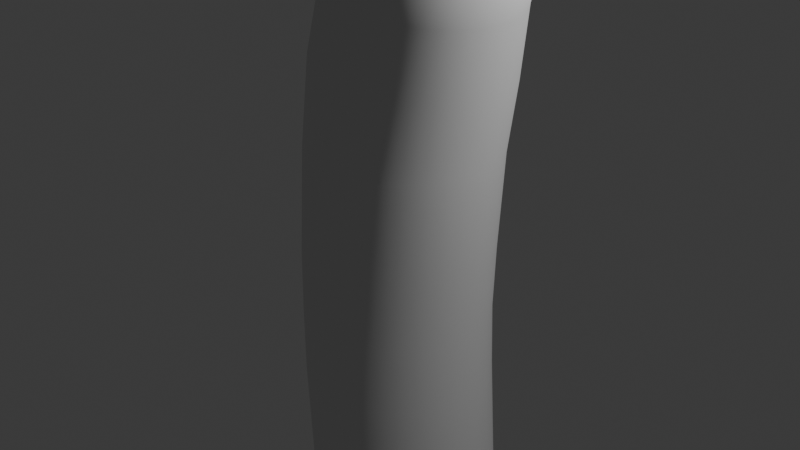 # Source: Bratwurst.blend  (saved by Blender 4.4.32; exported with 4.5.12 LTS)
import bpy
from mathutils import Matrix  # noqa: F401  (used for matrix-valued properties, if any)

bpy.ops.wm.read_factory_settings(use_empty=True)
scene = bpy.context.scene
scene.name = 'Scene'

# ---- collections
col_collection = bpy.data.collections.new('Collection'); scene.collection.children.link(col_collection)

# ---- world
world_world = bpy.data.worlds.new('World'); scene.world = world_world
world_world.use_nodes = True; world_world.node_tree.nodes.clear()
_N = world_world.node_tree.nodes; _L = world_world.node_tree.links
n0 = _N.new('ShaderNodeOutputWorld'); n0.name = 'World Output'; n0.location = (300, 300)
n1 = _N.new('ShaderNodeBackground'); n1.name = 'Background'; n1.location = (10, 300)
n1.inputs[0].default_value = (0.05088, 0.05088, 0.05088, 1.0)
_L.new(n1.outputs[0], n0.inputs[0])
n0.is_active_output = True
world_world.color = (0.05088, 0.05088, 0.05088)
world_world.sun_shadow_jitter_overblur = 0.0

# ---- cameras
cam_camera = bpy.data.cameras.new('Camera')
cam_camera.clip_end = 100.0
cam_camera.ortho_scale = 7.314

# ---- lights
light_light = bpy.data.lights.new('Light', 'POINT')
light_light.energy = 1000.0
light_light.shadow_soft_size = 0.1

# ---- meshes
me_cylinder_001 = bpy.data.meshes.new('Cylinder.001')
me_cylinder_001.from_pydata([(0.0, 1.0, 0.7), (0.2, 1.0, 2.7), (0.1951, 0.9808, 0.7), (0.3938, 0.9808, 2.677), (0.3827, 0.9239, 0.7), (0.5801, 0.9239, 2.655), (0.5556, 0.8315, 0.7), (0.7518, 0.8315, 2.635), (0.7071, 0.7071, 0.7), (0.9023, 0.7071, 2.618), (0.8315, 0.5556, 0.7), (1.026, 0.5556, 2.603), (0.9239, 0.3827, 0.7), (1.118, 0.3827, 2.592), (0.9808, 0.1951, 0.7), (1.174, 0.1951, 2.586), (1.0, 0.0, 0.7), (1.193, 1.566e-08, 2.583), (0.9808, -0.1951, 0.7), (1.174, -0.1951, 2.586), (0.9239, -0.3827, 0.7), (1.118, -0.3827, 2.592), (0.8315, -0.5556, 0.7), (1.026, -0.5556, 2.603), (0.7071, -0.7071, 0.7), (0.9023, -0.7071, 2.618), (0.5556, -0.8315, 0.7), (0.7518, -0.8315, 2.635), (0.3827, -0.9239, 0.7), (0.5801, -0.9239, 2.655), (0.1951, -0.9808, 0.7), (0.3938, -0.9808, 2.677), (0.0, -1.0, 0.7), (0.2, -1.0, 2.7), (-0.1951, -0.9808, 0.7), (0.006239, -0.9808, 2.723), (-0.3827, -0.9239, 0.7), (-0.1801, -0.9239, 2.745), (-0.5556, -0.8315, 0.7), (-0.3518, -0.8315, 2.765), (-0.7071, -0.7071, 0.7), (-0.5023, -0.7071, 2.782), (-0.8315, -0.5556, 0.7), (-0.6258, -0.5556, 2.797), (-0.9239, -0.3827, 0.7), (-0.7176, -0.3827, 2.808), (-0.9808, -0.1951, 0.7), (-0.7741, -0.1951, 2.814), (-1.0, 0.0, 0.7), (-0.7932, -1.566e-08, 2.817), (-0.9808, 0.1951, 0.7), (-0.7741, 0.1951, 2.814), (-0.9239, 0.3827, 0.7), (-0.7176, 0.3827, 2.808), (-0.8315, 0.5556, 0.7), (-0.6258, 0.5556, 2.797), (-0.7071, 0.7071, 0.7), (-0.5023, 0.7071, 2.782), (-0.5556, 0.8315, 0.7), (-0.3518, 0.8315, 2.765), (-0.3827, 0.9239, 0.7), (-0.1801, 0.9239, 2.745), (-0.1951, 0.9808, 0.7), (0.006239, 0.9808, 2.723), (0.6156, 0.8786, 3.434), (0.4352, 0.9061, 3.469), (0.9435, 0.72, 3.371), (1.078, 0.5951, 3.345), (1.264, 0.2778, 3.307), (1.316, -0.08785, 3.294), (1.289, -0.2715, 3.298), (1.227, -0.4462, 3.308), (1.133, -0.6053, 3.324), (0.8626, -0.8531, 3.373), (0.6974, -0.9322, 3.403), (-0.3052, -0.6749, 3.594), (-0.5347, -0.1774, 3.642), (-0.5431, 0.008054, 3.645), (-0.3594, 0.5255, 3.615), (-0.2364, 0.6629, 3.593), (0.07575, 0.8524, 3.536), (0.7873, 0.8157, 3.402), (1.187, 0.4458, 3.323), (1.308, 0.09762, 3.297), (1.01, -0.7427, 3.346), (0.5202, -0.9771, 3.436), (0.3379, -0.9859, 3.47), (0.1575, -0.9584, 3.504), (-0.01413, -0.8955, 3.537), (-0.1704, -0.7998, 3.568), (-0.4134, -0.5256, 3.616), (-0.4909, -0.3576, 3.632), (-0.5157, 0.1917, 3.641), (-0.4537, 0.3664, 3.631), (-0.08947, 0.7733, 3.566), (0.2529, 0.8973, 3.503), (0.8648, 0.8018, 4.061), (0.701, 0.8285, 4.098), (1.02, 0.7428, 4.026), (1.161, 0.6538, 3.993), (1.283, 0.5383, 3.965), (1.38, 0.4007, 3.941), (1.449, 0.2462, 3.924), (1.487, 0.08085, 3.914), (1.493, -0.08906, 3.91), (1.467, -0.257, 3.914), (1.409, -0.4165, 3.926), (1.322, -0.5614, 3.943), (1.209, -0.6861, 3.967), (1.074, -0.786, 3.996), (0.923, -0.857, 4.029), (0.7615, -0.8966, 4.065), (0.5957, -0.9031, 4.102), (0.4319, -0.8764, 4.139), (0.2764, -0.8174, 4.174), (0.1352, -0.7284, 4.207), (0.0137, -0.6129, 4.235), (-0.08339, -0.4753, 4.259), (-0.1524, -0.3208, 4.276), (-0.1906, -0.1554, 4.286), (-0.1965, 0.01447, 4.29), (-0.17, 0.1824, 4.286), (-0.1121, 0.3419, 4.275), (-0.02489, 0.4868, 4.257), (0.08815, 0.6115, 4.233), (0.2227, 0.7114, 4.204), (0.3737, 0.7824, 4.171), (0.5351, 0.822, 4.135), (0.9587, 0.5214, 4.456), (1.238, 0.3453, 4.392), (1.303, 0.2533, 4.376), (1.349, 0.1501, 4.365), (1.322, -0.2928, 4.366), (1.264, -0.3896, 4.378), (1.188, -0.473, 4.394), (1.099, -0.5397, 4.413), (0.3899, -0.4241, 4.573), (0.325, -0.3321, 4.588), (0.2789, -0.2289, 4.6), (0.2534, -0.1184, 4.607), (0.2494, -0.00481, 4.609), (0.2671, 0.1074, 4.606), (0.4397, 0.3942, 4.571), (0.5296, 0.4609, 4.552), (0.6305, 0.5084, 4.53), (0.7384, 0.5349, 4.506), (0.1749, 0.9748, 0.0), (0.3614, 0.9182, 0.0), (0.5332, 0.8264, 0.0), (0.8074, 0.5522, 0.0), (0.8992, 0.3803, 0.0), (0.9558, -0.1939, 0.0), (0.6838, -0.7028, 0.0), (0.5332, -0.8264, 0.0), (0.3614, -0.9182, 0.0), (-0.01897, -0.9939, 0.0), (-0.5711, -0.8264, 0.0), (-0.7217, -0.7028, 0.0), (-0.9937, -0.1939, 0.0), (-1.013, -1.288e-10, 0.0), (-0.8453, 0.5522, 0.0), (-0.7217, 0.7028, 0.0), (-0.2129, 0.9748, 0.0), (0.07727, 1.0, 1.845), (0.2724, 0.9808, 1.845), (0.4599, 0.9239, 1.845), (0.6328, 0.8315, 1.845), (0.7844, 0.7071, 1.845), (0.9087, 0.5556, 1.845), (1.001, 0.3827, 1.845), (1.058, 0.1951, 1.845), (1.077, -1.955e-08, 1.845), (1.058, -0.1951, 1.845), (1.001, -0.3827, 1.845), (0.9087, -0.5556, 1.845), (0.7844, -0.7071, 1.845), (0.6328, -0.8315, 1.845), (0.4599, -0.9239, 1.845), (0.2724, -0.9808, 1.845), (0.07727, -1.0, 1.845), (-0.1178, -0.9808, 1.845), (-0.3054, -0.9239, 1.845), (-0.4783, -0.8315, 1.845), (-0.6298, -0.7071, 1.845), (-0.7542, -0.5556, 1.845), (-0.8466, -0.3827, 1.845), (-0.9035, -0.1951, 1.845), (-0.9227, -1.955e-08, 1.845), (-0.9035, 0.1951, 1.845), (-0.8466, 0.3827, 1.845), (-0.7542, 0.5556, 1.845), (-0.6298, 0.7071, 1.845), (-0.4783, 0.8315, 1.845), (-0.3054, 0.9239, 1.845), (-0.1178, 0.9808, 1.845), (-0.01897, 0.9939, 0.0), (0.6838, 0.7028, 0.0), (0.9558, 0.1939, 0.0), (0.9749, -1.288e-10, 0.0), (0.8992, -0.3803, 0.0), (0.8074, -0.5522, 0.0), (0.1749, -0.9748, 0.0), (-0.2129, -0.9748, 0.0), (-0.3993, -0.9182, 0.0), (-0.8453, -0.5522, 0.0), (-0.9372, -0.3803, 0.0), (-0.9937, 0.1939, 0.0), (-0.9372, 0.3803, 0.0), (-0.5711, 0.8264, 0.0), (-0.3993, 0.9182, 0.0), (0.8492, 0.5392, 4.481), (1.063, 0.4819, 4.433), (1.157, 0.4225, 4.411), (1.375, 0.03955, 4.358), (1.379, -0.074, 4.356), (1.361, -0.1862, 4.358), (0.9976, -0.5872, 4.435), (0.8897, -0.6137, 4.459), (0.7789, -0.618, 4.484), (0.6694, -0.6002, 4.508), (0.5655, -0.5608, 4.532), (0.4711, -0.5013, 4.554), (0.3059, 0.214, 4.599), (0.3641, 0.3108, 4.587), (0.9908, 0.07637, 4.591), (0.9986, -0.1465, 4.587), (0.9757, -0.1718, 4.591), (0.7138, -0.1291, 4.65), (0.7335, -0.157, 4.646), (0.6998, -0.09778, 4.654), (0.6921, -0.06426, 4.656), (0.6909, -0.02982, 4.657), (0.7486, 0.0912, 4.645), (0.8392, 0.1339, 4.625), (0.9661, 0.09978, 4.597), (0.9375, 0.1178, 4.603), (1.033, -0.05081, 4.58), (1.032, -0.01637, 4.581), (1.028, -0.08485, 4.581), (0.8182, -0.2104, 4.626), (0.7581, -0.1804, 4.64), (0.7256, 0.06591, 4.65), (0.906, 0.1298, 4.61), (1.01, 0.04847, 4.586), (1.024, 0.01715, 4.583), (1.016, -0.1172, 4.583), (0.9484, -0.1921, 4.597), (0.6962, 0.004216, 4.656), (0.7758, 0.1114, 4.639), (0.8064, 0.1258, 4.633), (0.8851, -0.2145, 4.611), (0.9178, -0.2065, 4.604), (0.8514, -0.2158, 4.619), (0.7867, -0.1984, 4.633), (0.708, 0.03654, 4.654), (0.8728, 0.1352, 4.618), (0.0, 1.0, -0.7), (0.2, 1.0, -2.7), (0.1951, 0.9808, -0.7), (0.3938, 0.9808, -2.677), (0.3827, 0.9239, -0.7), (0.5801, 0.9239, -2.655), (0.5556, 0.8315, -0.7), (0.7518, 0.8315, -2.635), (0.7071, 0.7071, -0.7), (0.9023, 0.7071, -2.618), (0.8315, 0.5556, -0.7), (1.026, 0.5556, -2.603), (0.9239, 0.3827, -0.7), (1.118, 0.3827, -2.592), (0.9808, 0.1951, -0.7), (1.174, 0.1951, -2.586), (1.0, 0.0, -0.7), (1.193, 1.566e-08, -2.583), (0.9808, -0.1951, -0.7), (1.174, -0.1951, -2.586), (0.9239, -0.3827, -0.7), (1.118, -0.3827, -2.592), (0.8315, -0.5556, -0.7), (1.026, -0.5556, -2.603), (0.7071, -0.7071, -0.7), (0.9023, -0.7071, -2.618), (0.5556, -0.8315, -0.7), (0.7518, -0.8315, -2.635), (0.3827, -0.9239, -0.7), (0.5801, -0.9239, -2.655), (0.1951, -0.9808, -0.7), (0.3938, -0.9808, -2.677), (0.0, -1.0, -0.7), (0.2, -1.0, -2.7), (-0.1951, -0.9808, -0.7), (0.006239, -0.9808, -2.723), (-0.3827, -0.9239, -0.7), (-0.1801, -0.9239, -2.745), (-0.5556, -0.8315, -0.7), (-0.3518, -0.8315, -2.765), (-0.7071, -0.7071, -0.7), (-0.5023, -0.7071, -2.782), (-0.8315, -0.5556, -0.7), (-0.6258, -0.5556, -2.797), (-0.9239, -0.3827, -0.7), (-0.7176, -0.3827, -2.808), (-0.9808, -0.1951, -0.7), (-0.7741, -0.1951, -2.814), (-1.0, 0.0, -0.7), (-0.7932, -1.566e-08, -2.817), (-0.9808, 0.1951, -0.7), (-0.7741, 0.1951, -2.814), (-0.9239, 0.3827, -0.7), (-0.7176, 0.3827, -2.808), (-0.8315, 0.5556, -0.7), (-0.6258, 0.5556, -2.797), (-0.7071, 0.7071, -0.7), (-0.5023, 0.7071, -2.782), (-0.5556, 0.8315, -0.7), (-0.3518, 0.8315, -2.765), (-0.3827, 0.9239, -0.7), (-0.1801, 0.9239, -2.745), (-0.1951, 0.9808, -0.7), (0.006239, 0.9808, -2.723), (0.6156, 0.8786, -3.434), (0.4352, 0.9061, -3.469), (0.9435, 0.72, -3.371), (1.078, 0.5951, -3.345), (1.264, 0.2778, -3.307), (1.316, -0.08785, -3.294), (1.289, -0.2715, -3.298), (1.227, -0.4462, -3.308), (1.133, -0.6053, -3.324), (0.8626, -0.8531, -3.373), (0.6974, -0.9322, -3.403), (-0.3052, -0.6749, -3.594), (-0.5347, -0.1774, -3.642), (-0.5431, 0.008054, -3.645), (-0.3594, 0.5255, -3.615), (-0.2364, 0.6629, -3.593), (0.07575, 0.8524, -3.536), (0.7873, 0.8157, -3.402), (1.187, 0.4458, -3.323), (1.308, 0.09762, -3.297), (1.01, -0.7427, -3.346), (0.5202, -0.9771, -3.436), (0.3379, -0.9859, -3.47), (0.1575, -0.9584, -3.504), (-0.01413, -0.8955, -3.537), (-0.1704, -0.7998, -3.568), (-0.4134, -0.5256, -3.616), (-0.4909, -0.3576, -3.632), (-0.5157, 0.1917, -3.641), (-0.4537, 0.3664, -3.631), (-0.08947, 0.7733, -3.566), (0.2529, 0.8973, -3.503), (0.8648, 0.8018, -4.061), (0.701, 0.8285, -4.098), (1.02, 0.7428, -4.026), (1.161, 0.6538, -3.993), (1.283, 0.5383, -3.965), (1.38, 0.4007, -3.941), (1.449, 0.2462, -3.924), (1.487, 0.08085, -3.914), (1.493, -0.08906, -3.91), (1.467, -0.257, -3.914), (1.409, -0.4165, -3.926), (1.322, -0.5614, -3.943), (1.209, -0.6861, -3.967), (1.074, -0.786, -3.996), (0.923, -0.857, -4.029), (0.7615, -0.8966, -4.065), (0.5957, -0.9031, -4.102), (0.4319, -0.8764, -4.139), (0.2764, -0.8174, -4.174), (0.1352, -0.7284, -4.207), (0.0137, -0.6129, -4.235), (-0.08339, -0.4753, -4.259), (-0.1524, -0.3208, -4.276), (-0.1906, -0.1554, -4.286), (-0.1965, 0.01447, -4.29), (-0.17, 0.1824, -4.286), (-0.1121, 0.3419, -4.275), (-0.02489, 0.4868, -4.257), (0.08815, 0.6115, -4.233), (0.2227, 0.7114, -4.204), (0.3737, 0.7824, -4.171), (0.5351, 0.822, -4.135), (0.9587, 0.5214, -4.456), (1.238, 0.3453, -4.392), (1.303, 0.2533, -4.376), (1.349, 0.1501, -4.365), (1.322, -0.2928, -4.366), (1.264, -0.3896, -4.378), (1.188, -0.473, -4.394), (1.099, -0.5397, -4.413), (0.3899, -0.4241, -4.573), (0.325, -0.3321, -4.588), (0.2789, -0.2289, -4.6), (0.2534, -0.1184, -4.607), (0.2494, -0.00481, -4.609), (0.2671, 0.1074, -4.606), (0.4397, 0.3942, -4.571), (0.5296, 0.4609, -4.552), (0.6305, 0.5084, -4.53), (0.7384, 0.5349, -4.506), (0.07727, 1.0, -1.845), (0.2724, 0.9808, -1.845), (0.4599, 0.9239, -1.845), (0.6328, 0.8315, -1.845), (0.7844, 0.7071, -1.845), (0.9087, 0.5556, -1.845), (1.001, 0.3827, -1.845), (1.058, 0.1951, -1.845), (1.077, -1.955e-08, -1.845), (1.058, -0.1951, -1.845), (1.001, -0.3827, -1.845), (0.9087, -0.5556, -1.845), (0.7844, -0.7071, -1.845), (0.6328, -0.8315, -1.845), (0.4599, -0.9239, -1.845), (0.2724, -0.9808, -1.845), (0.07727, -1.0, -1.845), (-0.1178, -0.9808, -1.845), (-0.3054, -0.9239, -1.845), (-0.4783, -0.8315, -1.845), (-0.6298, -0.7071, -1.845), (-0.7542, -0.5556, -1.845), (-0.8466, -0.3827, -1.845), (-0.9035, -0.1951, -1.845), (-0.9227, -1.955e-08, -1.845), (-0.9035, 0.1951, -1.845), (-0.8466, 0.3827, -1.845), (-0.7542, 0.5556, -1.845), (-0.6298, 0.7071, -1.845), (-0.4783, 0.8315, -1.845), (-0.3054, 0.9239, -1.845), (-0.1178, 0.9808, -1.845), (0.8492, 0.5392, -4.481), (1.063, 0.4819, -4.433), (1.157, 0.4225, -4.411), (1.375, 0.03955, -4.358), (1.379, -0.074, -4.356), (1.361, -0.1862, -4.358), (0.9976, -0.5872, -4.435), (0.8897, -0.6137, -4.459), (0.7789, -0.618, -4.484), (0.6694, -0.6002, -4.508), (0.5655, -0.5608, -4.532), (0.4711, -0.5013, -4.554), (0.3059, 0.214, -4.599), (0.3641, 0.3108, -4.587), (0.9908, 0.07637, -4.591), (0.9986, -0.1465, -4.587), (0.9757, -0.1718, -4.591), (0.7138, -0.1291, -4.65), (0.7335, -0.157, -4.646), (0.6998, -0.09778, -4.654), (0.6921, -0.06426, -4.656), (0.6909, -0.02982, -4.657), (0.7486, 0.0912, -4.645), (0.8392, 0.1339, -4.625), (0.9661, 0.09978, -4.597), (0.9375, 0.1178, -4.603), (1.033, -0.05081, -4.58), (1.032, -0.01637, -4.581), (1.028, -0.08485, -4.581), (0.8182, -0.2104, -4.626), (0.7581, -0.1804, -4.64), (0.7256, 0.06591, -4.65), (0.906, 0.1298, -4.61), (1.01, 0.04847, -4.586), (1.024, 0.01715, -4.583), (1.016, -0.1172, -4.583), (0.9484, -0.1921, -4.597), (0.6962, 0.004216, -4.656), (0.7758, 0.1114, -4.639), (0.8064, 0.1258, -4.633), (0.8851, -0.2145, -4.611), (0.9178, -0.2065, -4.604), (0.8514, -0.2158, -4.619), (0.7867, -0.1984, -4.633), (0.708, 0.03654, -4.654), (0.8728, 0.1352, -4.618)], [], [(163, 1, 3, 164), (164, 3, 5, 165), (165, 5, 7, 166), (166, 7, 9, 167), (167, 9, 11, 168), (168, 11, 13, 169), (169, 13, 15, 170), (170, 15, 17, 171), (171, 17, 19, 172), (172, 19, 21, 173), (173, 21, 23, 174), (174, 23, 25, 175), (175, 25, 27, 176), (176, 27, 29, 177), (177, 29, 31, 178), (178, 31, 33, 179), (179, 33, 35, 180), (180, 35, 37, 181), (181, 37, 39, 182), (182, 39, 41, 183), (183, 41, 43, 184), (184, 43, 45, 185), (185, 45, 47, 186), (186, 47, 49, 187), (187, 49, 51, 188), (188, 51, 53, 189), (189, 53, 55, 190), (190, 55, 57, 191), (191, 57, 59, 192), (192, 59, 61, 193), (11, 9, 67, 82), (193, 61, 63, 194), (194, 63, 1, 163), (18, 20, 199, 151), (29, 27, 73, 74), (47, 45, 91, 76), (3, 1, 65, 64), (1, 63, 95, 65), (21, 19, 70, 71), (39, 37, 88, 89), (57, 55, 78, 79), (13, 11, 82, 68), (31, 29, 74, 85), (49, 47, 76, 77), (5, 3, 64, 81), (23, 21, 71, 72), (41, 39, 89, 75), (59, 57, 79, 94), (15, 13, 68, 83), (33, 31, 85, 86), (51, 49, 77, 92), (7, 5, 81, 66), (25, 23, 72, 84), (43, 41, 75, 90), (61, 59, 94, 80), (17, 15, 83, 69), (35, 33, 86, 87), (53, 51, 92, 93), (9, 7, 66, 67), (27, 25, 84, 73), (45, 43, 90, 91), (63, 61, 80, 95), (19, 17, 69, 70), (37, 35, 87, 88), (55, 53, 93, 78), (86, 85, 111, 112), (115, 114, 220, 221), (66, 81, 98, 99), (80, 94, 125, 126), (87, 86, 112, 113), (67, 66, 99, 100), (95, 80, 126, 127), (88, 87, 113, 114), (82, 67, 100, 101), (65, 95, 127, 97), (89, 88, 114, 115), (68, 82, 101, 102), (75, 89, 115, 116), (83, 68, 102, 103), (90, 75, 116, 117), (69, 83, 103, 104), (91, 90, 117, 118), (70, 69, 104, 105), (76, 91, 118, 119), (71, 70, 105, 106), (77, 76, 119, 120), (72, 71, 106, 107), (92, 77, 120, 121), (84, 72, 107, 108), (93, 92, 121, 122), (73, 84, 108, 109), (78, 93, 122, 123), (74, 73, 109, 110), (64, 65, 97, 96), (79, 78, 123, 124), (85, 74, 110, 111), (81, 64, 96, 98), (94, 79, 124, 125), (102, 101, 130, 131), (116, 115, 221, 136), (103, 102, 131, 213), (117, 116, 136, 137), (104, 103, 213, 214), (118, 117, 137, 138), (105, 104, 214, 215), (119, 118, 138, 139), (106, 105, 215, 132), (120, 119, 139, 140), (107, 106, 132, 133), (121, 120, 140, 141), (108, 107, 133, 134), (122, 121, 141, 222), (109, 108, 134, 135), (123, 122, 222, 223), (110, 109, 135, 216), (96, 97, 210, 128), (124, 123, 223, 142), (111, 110, 216, 217), (98, 96, 128, 211), (125, 124, 142, 143), (112, 111, 217, 218), (99, 98, 211, 212), (126, 125, 143, 144), (113, 112, 218, 219), (100, 99, 212, 129), (127, 126, 144, 145), (114, 113, 219, 220), (101, 100, 129, 130), (97, 127, 145, 210), (36, 38, 156, 203), (54, 56, 161, 160), (10, 12, 150, 149), (28, 30, 201, 154), (46, 48, 159, 158), (2, 4, 147, 146), (20, 22, 200, 199), (38, 40, 157, 156), (56, 58, 208, 161), (12, 14, 197, 150), (30, 32, 155, 201), (48, 50, 206, 159), (4, 6, 148, 147), (22, 24, 152, 200), (40, 42, 204, 157), (58, 60, 209, 208), (14, 16, 198, 197), (32, 34, 202, 155), (50, 52, 207, 206), (6, 8, 196, 148), (24, 26, 153, 152), (42, 44, 205, 204), (60, 62, 162, 209), (16, 18, 151, 198), (34, 36, 203, 202), (52, 54, 160, 207), (8, 10, 149, 196), (26, 28, 154, 153), (44, 46, 158, 205), (0, 2, 146, 195), (62, 0, 195, 162), (62, 194, 163, 0), (60, 193, 194, 62), (58, 192, 193, 60), (56, 191, 192, 58), (54, 190, 191, 56), (52, 189, 190, 54), (50, 188, 189, 52), (48, 187, 188, 50), (46, 186, 187, 48), (44, 185, 186, 46), (42, 184, 185, 44), (40, 183, 184, 42), (38, 182, 183, 40), (36, 181, 182, 38), (34, 180, 181, 36), (32, 179, 180, 34), (30, 178, 179, 32), (28, 177, 178, 30), (26, 176, 177, 28), (24, 175, 176, 26), (22, 174, 175, 24), (20, 173, 174, 22), (18, 172, 173, 20), (16, 171, 172, 18), (14, 170, 171, 16), (12, 169, 170, 14), (10, 168, 169, 12), (8, 167, 168, 10), (6, 166, 167, 8), (4, 165, 166, 6), (2, 164, 165, 4), (0, 163, 164, 2), (136, 221, 240, 228), (135, 134, 226, 246), (222, 141, 247, 254), (137, 136, 228, 227), (142, 223, 241, 232), (212, 211, 235, 234), (138, 137, 227, 229), (210, 145, 233, 255), (214, 213, 237, 236), (139, 138, 229, 230), (215, 214, 236, 238), (140, 139, 230, 231), (217, 216, 251, 250), (141, 140, 231, 247), (218, 217, 250, 252), (143, 142, 232, 248), (219, 218, 252, 239), (128, 210, 255, 242), (144, 143, 248, 249), (220, 219, 239, 253), (211, 128, 242, 235), (145, 144, 249, 233), (221, 220, 253, 240), (129, 212, 234, 224), (223, 222, 254, 241), (130, 129, 224, 243), (213, 131, 244, 237), (131, 130, 243, 244), (132, 215, 238, 245), (133, 132, 245, 225), (216, 135, 246, 251), (134, 133, 225, 226), (242, 255, 233, 249, 248, 232, 241, 254, 247, 231, 230, 229, 227, 228, 240, 253, 239, 252, 250, 251, 246, 226, 225, 245, 238, 236, 237, 244, 243, 224, 234, 235), (402, 403, 259, 257), (403, 404, 261, 259), (404, 405, 263, 261), (405, 406, 265, 263), (406, 407, 267, 265), (407, 408, 269, 267), (408, 409, 271, 269), (409, 410, 273, 271), (410, 411, 275, 273), (411, 412, 277, 275), (412, 413, 279, 277), (413, 414, 281, 279), (414, 415, 283, 281), (415, 416, 285, 283), (416, 417, 287, 285), (417, 418, 289, 287), (418, 419, 291, 289), (419, 420, 293, 291), (420, 421, 295, 293), (421, 422, 297, 295), (422, 423, 299, 297), (423, 424, 301, 299), (424, 425, 303, 301), (425, 426, 305, 303), (426, 427, 307, 305), (427, 428, 309, 307), (428, 429, 311, 309), (429, 430, 313, 311), (430, 431, 315, 313), (431, 432, 317, 315), (267, 338, 323, 265), (432, 433, 319, 317), (433, 402, 257, 319), (274, 151, 199, 276), (285, 330, 329, 283), (303, 332, 347, 301), (259, 320, 321, 257), (257, 321, 351, 319), (277, 327, 326, 275), (295, 345, 344, 293), (313, 335, 334, 311), (269, 324, 338, 267), (287, 341, 330, 285), (305, 333, 332, 303), (261, 337, 320, 259), (279, 328, 327, 277), (297, 331, 345, 295), (315, 350, 335, 313), (271, 339, 324, 269), (289, 342, 341, 287), (307, 348, 333, 305), (263, 322, 337, 261), (281, 340, 328, 279), (299, 346, 331, 297), (317, 336, 350, 315), (273, 325, 339, 271), (291, 343, 342, 289), (309, 349, 348, 307), (265, 323, 322, 263), (283, 329, 340, 281), (301, 347, 346, 299), (319, 351, 336, 317), (275, 326, 325, 273), (293, 344, 343, 291), (311, 334, 349, 309), (342, 368, 367, 341), (371, 445, 444, 370), (322, 355, 354, 337), (336, 382, 381, 350), (343, 369, 368, 342), (323, 356, 355, 322), (351, 383, 382, 336), (344, 370, 369, 343), (338, 357, 356, 323), (321, 353, 383, 351), (345, 371, 370, 344), (324, 358, 357, 338), (331, 372, 371, 345), (339, 359, 358, 324), (346, 373, 372, 331), (325, 360, 359, 339), (347, 374, 373, 346), (326, 361, 360, 325), (332, 375, 374, 347), (327, 362, 361, 326), (333, 376, 375, 332), (328, 363, 362, 327), (348, 377, 376, 333), (340, 364, 363, 328), (349, 378, 377, 348), (329, 365, 364, 340), (334, 379, 378, 349), (330, 366, 365, 329), (320, 352, 353, 321), (335, 380, 379, 334), (341, 367, 366, 330), (337, 354, 352, 320), (350, 381, 380, 335), (358, 387, 386, 357), (372, 392, 445, 371), (359, 437, 387, 358), (373, 393, 392, 372), (360, 438, 437, 359), (374, 394, 393, 373), (361, 439, 438, 360), (375, 395, 394, 374), (362, 388, 439, 361), (376, 396, 395, 375), (363, 389, 388, 362), (377, 397, 396, 376), (364, 390, 389, 363), (378, 446, 397, 377), (365, 391, 390, 364), (379, 447, 446, 378), (366, 440, 391, 365), (352, 384, 434, 353), (380, 398, 447, 379), (367, 441, 440, 366), (354, 435, 384, 352), (381, 399, 398, 380), (368, 442, 441, 367), (355, 436, 435, 354), (382, 400, 399, 381), (369, 443, 442, 368), (356, 385, 436, 355), (383, 401, 400, 382), (370, 444, 443, 369), (357, 386, 385, 356), (353, 434, 401, 383), (292, 203, 156, 294), (310, 160, 161, 312), (266, 149, 150, 268), (284, 154, 201, 286), (302, 158, 159, 304), (258, 146, 147, 260), (276, 199, 200, 278), (294, 156, 157, 296), (312, 161, 208, 314), (268, 150, 197, 270), (286, 201, 155, 288), (304, 159, 206, 306), (260, 147, 148, 262), (278, 200, 152, 280), (296, 157, 204, 298), (314, 208, 209, 316), (270, 197, 198, 272), (288, 155, 202, 290), (306, 206, 207, 308), (262, 148, 196, 264), (280, 152, 153, 282), (298, 204, 205, 300), (316, 209, 162, 318), (272, 198, 151, 274), (290, 202, 203, 292), (308, 207, 160, 310), (264, 196, 149, 266), (282, 153, 154, 284), (300, 205, 158, 302), (256, 195, 146, 258), (318, 162, 195, 256), (318, 256, 402, 433), (316, 318, 433, 432), (314, 316, 432, 431), (312, 314, 431, 430), (310, 312, 430, 429), (308, 310, 429, 428), (306, 308, 428, 427), (304, 306, 427, 426), (302, 304, 426, 425), (300, 302, 425, 424), (298, 300, 424, 423), (296, 298, 423, 422), (294, 296, 422, 421), (292, 294, 421, 420), (290, 292, 420, 419), (288, 290, 419, 418), (286, 288, 418, 417), (284, 286, 417, 416), (282, 284, 416, 415), (280, 282, 415, 414), (278, 280, 414, 413), (276, 278, 413, 412), (274, 276, 412, 411), (272, 274, 411, 410), (270, 272, 410, 409), (268, 270, 409, 408), (266, 268, 408, 407), (264, 266, 407, 406), (262, 264, 406, 405), (260, 262, 405, 404), (258, 260, 404, 403), (256, 258, 403, 402), (392, 452, 464, 445), (391, 470, 450, 390), (446, 478, 471, 397), (393, 451, 452, 392), (398, 456, 465, 447), (436, 458, 459, 435), (394, 453, 451, 393), (434, 479, 457, 401), (438, 460, 461, 437), (395, 454, 453, 394), (439, 462, 460, 438), (396, 455, 454, 395), (441, 474, 475, 440), (397, 471, 455, 396), (442, 476, 474, 441), (399, 472, 456, 398), (443, 463, 476, 442), (384, 466, 479, 434), (400, 473, 472, 399), (444, 477, 463, 443), (435, 459, 466, 384), (401, 457, 473, 400), (445, 464, 477, 444), (385, 448, 458, 436), (447, 465, 478, 446), (386, 467, 448, 385), (437, 461, 468, 387), (387, 468, 467, 386), (388, 469, 462, 439), (389, 449, 469, 388), (440, 475, 470, 391), (390, 450, 449, 389), (466, 459, 458, 448, 467, 468, 461, 460, 462, 469, 449, 450, 470, 475, 474, 476, 463, 477, 464, 452, 451, 453, 454, 455, 471, 478, 465, 456, 472, 473, 457, 479)])
me_cylinder_001.polygons.foreach_set('use_smooth', [True] * 450)
_uv = me_cylinder_001.uv_layers.new(name='UVMap')
_uv.uv.foreach_set('vector', [1.0, 0.75, 1.0, 1.0, 0.9688, 1.0, 0.9688, 0.75, 0.9688, 0.75, 0.9688, 1.0, 0.9375, 1.0, 0.9375, 0.75, 0.9375, 0.75, 0.9375, 1.0, 0.9062, 1.0, 0.9062, 0.75, 0.9062, 0.75, 0.9062, 1.0, 0.875, 1.0, 0.875, 0.75, 0.875, 0.75, 0.875, 1.0, 0.8438, 1.0, 0.8438, 0.75, 0.8438, 0.75, 0.8438, 1.0, 0.8125, 1.0, 0.8125, 0.75, 0.8125, 0.75, 0.8125, 1.0, 0.7812, 1.0, 0.7812, 0.75, 0.7812, 0.75, 0.7812, 1.0, 0.75, 1.0, 0.75, 0.75, 0.75, 0.75, 0.75, 1.0, 0.7188, 1.0, 0.7188, 0.75, 0.7188, 0.75, 0.7188, 1.0, 0.6875, 1.0, 0.6875, 0.75, 0.6875, 0.75, 0.6875, 1.0, 0.6562, 1.0, 0.6562, 0.75, 0.6562, 0.75, 0.6562, 1.0, 0.625, 1.0, 0.625, 0.75, 0.625, 0.75, 0.625, 1.0, 0.5938, 1.0, 0.5938, 0.75, 0.5938, 0.75, 0.5938, 1.0, 0.5625, 1.0, 0.5625, 0.75, 0.5625, 0.75, 0.5625, 1.0, 0.5312, 1.0, 0.5312, 0.75, 0.5312, 0.75, 0.5312, 1.0, 0.5, 1.0, 0.5, 0.75, 0.5, 0.75, 0.5, 1.0, 0.4688, 1.0, 0.4688, 0.75, 0.4688, 0.75, 0.4688, 1.0, 0.4375, 1.0, 0.4375, 0.75, 0.4375, 0.75, 0.4375, 1.0, 0.4062, 1.0, 0.4062, 0.75, 0.4062, 0.75, 0.4062, 1.0, 0.375, 1.0, 0.375, 0.75, 0.375, 0.75, 0.375, 1.0, 0.3438, 1.0, 0.3438, 0.75, 0.3438, 0.75, 0.3438, 1.0, 0.3125, 1.0, 0.3125, 0.75, 0.3125, 0.75, 0.3125, 1.0, 0.2812, 1.0, 0.2812, 0.75, 0.2812, 0.75, 0.2812, 1.0, 0.25, 1.0, 0.25, 0.75, 0.25, 0.75, 0.25, 1.0, 0.2188, 1.0, 0.2188, 0.75, 0.2188, 0.75, 0.2188, 1.0, 0.1875, 1.0, 0.1875, 0.75, 0.1875, 0.75, 0.1875, 1.0, 0.1562, 1.0, 0.1562, 0.75, 0.1562, 0.75, 0.1562, 1.0, 0.125, 1.0, 0.125, 0.75, 0.125, 0.75, 0.125, 1.0, 0.09375, 1.0, 0.09375, 0.75, 0.09375, 0.75, 0.09375, 1.0, 0.0625, 1.0, 0.0625, 0.75, 0.8438, 1.0, 0.875, 1.0, 0.875, 1.0, 0.8438, 1.0, 0.0625, 0.75, 0.0625, 1.0, 0.03125, 1.0, 0.03125, 0.75, 0.03125, 0.75, 0.03125, 1.0, 0.0, 1.0, 0.0, 0.75, 0.7188, 0.5, 0.6875, 0.5, 0.6875, 0.5, 0.7188, 0.5, 0.5625, 1.0, 0.5938, 1.0, 0.5938, 1.0, 0.5625, 1.0, 0.2812, 1.0, 0.3125, 1.0, 0.3125, 1.0, 0.2812, 1.0, 0.9688, 1.0, 1.0, 1.0, 1.0, 1.0, 0.9688, 1.0, 0.0, 1.0, 0.03125, 1.0, 0.03125, 1.0, 0.0, 1.0, 0.6875, 1.0, 0.7188, 1.0, 0.7188, 1.0, 0.6875, 1.0, 0.4062, 1.0, 0.4375, 1.0, 0.4375, 1.0, 0.4062, 1.0, 0.125, 1.0, 0.1562, 1.0, 0.1562, 1.0, 0.125, 1.0, 0.8125, 1.0, 0.8438, 1.0, 0.8438, 1.0, 0.8125, 1.0, 0.5312, 1.0, 0.5625, 1.0, 0.5625, 1.0, 0.5312, 1.0, 0.25, 1.0, 0.2812, 1.0, 0.2812, 1.0, 0.25, 1.0, 0.9375, 1.0, 0.9688, 1.0, 0.9688, 1.0, 0.9375, 1.0, 0.6562, 1.0, 0.6875, 1.0, 0.6875, 1.0, 0.6562, 1.0, 0.375, 1.0, 0.4062, 1.0, 0.4062, 1.0, 0.375, 1.0, 0.09375, 1.0, 0.125, 1.0, 0.125, 1.0, 0.09375, 1.0, 0.7812, 1.0, 0.8125, 1.0, 0.8125, 1.0, 0.7812, 1.0, 0.5, 1.0, 0.5312, 1.0, 0.5312, 1.0, 0.5, 1.0, 0.2188, 1.0, 0.25, 1.0, 0.25, 1.0, 0.2188, 1.0, 0.9062, 1.0, 0.9375, 1.0, 0.9375, 1.0, 0.9062, 1.0, 0.625, 1.0, 0.6562, 1.0, 0.6562, 1.0, 0.625, 1.0, 0.3438, 1.0, 0.375, 1.0, 0.375, 1.0, 0.3438, 1.0, 0.0625, 1.0, 0.09375, 1.0, 0.09375, 1.0, 0.0625, 1.0, 0.75, 1.0, 0.7812, 1.0, 0.7812, 1.0, 0.75, 1.0, 0.4688, 1.0, 0.5, 1.0, 0.5, 1.0, 0.4688, 1.0, 0.1875, 1.0, 0.2188, 1.0, 0.2188, 1.0, 0.1875, 1.0, 0.875, 1.0, 0.9062, 1.0, 0.9062, 1.0, 0.875, 1.0, 0.5938, 1.0, 0.625, 1.0, 0.625, 1.0, 0.5938, 1.0, 0.3125, 1.0, 0.3438, 1.0, 0.3438, 1.0, 0.3125, 1.0, 0.03125, 1.0, 0.0625, 1.0, 0.0625, 1.0, 0.03125, 1.0, 0.7188, 1.0, 0.75, 1.0, 0.75, 1.0, 0.7188, 1.0, 0.4375, 1.0, 0.4688, 1.0, 0.4688, 1.0, 0.4375, 1.0, 0.1562, 1.0, 0.1875, 1.0, 0.1875, 1.0, 0.1562, 1.0, 0.5, 1.0, 0.5312, 1.0, 0.5312, 1.0, 0.5, 1.0, 0.4062, 1.0, 0.4375, 1.0, 0.4375, 1.0, 0.4062, 1.0, 0.9062, 1.0, 0.9375, 1.0, 0.9375, 1.0, 0.9062, 1.0, 0.0625, 1.0, 0.09375, 1.0, 0.09375, 1.0, 0.0625, 1.0, 0.4688, 1.0, 0.5, 1.0, 0.5, 1.0, 0.4688, 1.0, 0.875, 1.0, 0.9062, 1.0, 0.9062, 1.0, 0.875, 1.0, 0.03125, 1.0, 0.0625, 1.0, 0.0625, 1.0, 0.03125, 1.0, 0.4375, 1.0, 0.4688, 1.0, 0.4688, 1.0, 0.4375, 1.0, 0.8438, 1.0, 0.875, 1.0, 0.875, 1.0, 0.8438, 1.0, 0.0, 1.0, 0.03125, 1.0, 0.03125, 1.0, 0.0, 1.0, 0.4062, 1.0, 0.4375, 1.0, 0.4375, 1.0, 0.4062, 1.0, 0.8125, 1.0, 0.8438, 1.0, 0.8438, 1.0, 0.8125, 1.0, 0.375, 1.0, 0.4062, 1.0, 0.4062, 1.0, 0.375, 1.0, 0.7812, 1.0, 0.8125, 1.0, 0.8125, 1.0, 0.7812, 1.0, 0.3438, 1.0, 0.375, 1.0, 0.375, 1.0, 0.3438, 1.0, 0.75, 1.0, 0.7812, 1.0, 0.7812, 1.0, 0.75, 1.0, 0.3125, 1.0, 0.3438, 1.0, 0.3438, 1.0, 0.3125, 1.0, 0.7188, 1.0, 0.75, 1.0, 0.75, 1.0, 0.7188, 1.0, 0.2812, 1.0, 0.3125, 1.0, 0.3125, 1.0, 0.2812, 1.0, 0.6875, 1.0, 0.7188, 1.0, 0.7188, 1.0, 0.6875, 1.0, 0.25, 1.0, 0.2812, 1.0, 0.2812, 1.0, 0.25, 1.0, 0.6562, 1.0, 0.6875, 1.0, 0.6875, 1.0, 0.6562, 1.0, 0.2188, 1.0, 0.25, 1.0, 0.25, 1.0, 0.2188, 1.0, 0.625, 1.0, 0.6562, 1.0, 0.6562, 1.0, 0.625, 1.0, 0.1875, 1.0, 0.2188, 1.0, 0.2188, 1.0, 0.1875, 1.0, 0.5938, 1.0, 0.625, 1.0, 0.625, 1.0, 0.5938, 1.0, 0.1562, 1.0, 0.1875, 1.0, 0.1875, 1.0, 0.1562, 1.0, 0.5625, 1.0, 0.5938, 1.0, 0.5938, 1.0, 0.5625, 1.0, 0.9688, 1.0, 1.0, 1.0, 1.0, 1.0, 0.9688, 1.0, 0.125, 1.0, 0.1562, 1.0, 0.1562, 1.0, 0.125, 1.0, 0.5312, 1.0, 0.5625, 1.0, 0.5625, 1.0, 0.5312, 1.0, 0.9375, 1.0, 0.9688, 1.0, 0.9688, 1.0, 0.9375, 1.0, 0.09375, 1.0, 0.125, 1.0, 0.125, 1.0, 0.09375, 1.0, 0.8125, 1.0, 0.8438, 1.0, 0.8438, 1.0, 0.8125, 1.0, 0.375, 1.0, 0.4062, 1.0, 0.4062, 1.0, 0.375, 1.0, 0.7812, 1.0, 0.8125, 1.0, 0.8125, 1.0, 0.7812, 1.0, 0.3438, 1.0, 0.375, 1.0, 0.375, 1.0, 0.3438, 1.0, 0.75, 1.0, 0.7812, 1.0, 0.7812, 1.0, 0.75, 1.0, 0.3125, 1.0, 0.3438, 1.0, 0.3438, 1.0, 0.3125, 1.0, 0.7188, 1.0, 0.75, 1.0, 0.75, 1.0, 0.7188, 1.0, 0.2812, 1.0, 0.3125, 1.0, 0.3125, 1.0, 0.2812, 1.0, 0.6875, 1.0, 0.7188, 1.0, 0.7188, 1.0, 0.6875, 1.0, 0.25, 1.0, 0.2812, 1.0, 0.2812, 1.0, 0.25, 1.0, 0.6562, 1.0, 0.6875, 1.0, 0.6875, 1.0, 0.6562, 1.0, 0.2188, 1.0, 0.25, 1.0, 0.25, 1.0, 0.2188, 1.0, 0.625, 1.0, 0.6562, 1.0, 0.6562, 1.0, 0.625, 1.0, 0.1875, 1.0, 0.2188, 1.0, 0.2188, 1.0, 0.1875, 1.0, 0.5938, 1.0, 0.625, 1.0, 0.625, 1.0, 0.5938, 1.0, 0.1562, 1.0, 0.1875, 1.0, 0.1875, 1.0, 0.1562, 1.0, 0.5625, 1.0, 0.5938, 1.0, 0.5938, 1.0, 0.5625, 1.0, 0.9688, 1.0, 1.0, 1.0, 1.0, 1.0, 0.9688, 1.0, 0.125, 1.0, 0.1562, 1.0, 0.1562, 1.0, 0.125, 1.0, 0.5312, 1.0, 0.5625, 1.0, 0.5625, 1.0, 0.5312, 1.0, 0.9375, 1.0, 0.9688, 1.0, 0.9688, 1.0, 0.9375, 1.0, 0.09375, 1.0, 0.125, 1.0, 0.125, 1.0, 0.09375, 1.0, 0.5, 1.0, 0.5312, 1.0, 0.5312, 1.0, 0.5, 1.0, 0.9062, 1.0, 0.9375, 1.0, 0.9375, 1.0, 0.9062, 1.0, 0.0625, 1.0, 0.09375, 1.0, 0.09375, 1.0, 0.0625, 1.0, 0.4688, 1.0, 0.5, 1.0, 0.5, 1.0, 0.4688, 1.0, 0.875, 1.0, 0.9062, 1.0, 0.9062, 1.0, 0.875, 1.0, 0.03125, 1.0, 0.0625, 1.0, 0.0625, 1.0, 0.03125, 1.0, 0.4375, 1.0, 0.4688, 1.0, 0.4688, 1.0, 0.4375, 1.0, 0.8438, 1.0, 0.875, 1.0, 0.875, 1.0, 0.8438, 1.0, 0.0, 1.0, 0.03125, 1.0, 0.03125, 1.0, 0.0, 1.0, 0.4375, 0.5, 0.4062, 0.5, 0.4062, 0.5, 0.4375, 0.5, 0.1562, 0.5, 0.125, 0.5, 0.125, 0.5, 0.1562, 0.5, 0.8438, 0.5, 0.8125, 0.5, 0.8125, 0.5, 0.8438, 0.5, 0.5625, 0.5, 0.5312, 0.5, 0.5312, 0.5, 0.5625, 0.5, 0.2812, 0.5, 0.25, 0.5, 0.25, 0.5, 0.2812, 0.5, 0.9688, 0.5, 0.9375, 0.5, 0.9375, 0.5, 0.9688, 0.5, 0.6875, 0.5, 0.6562, 0.5, 0.6562, 0.5, 0.6875, 0.5, 0.4062, 0.5, 0.375, 0.5, 0.375, 0.5, 0.4062, 0.5, 0.125, 0.5, 0.09375, 0.5, 0.09375, 0.5, 0.125, 0.5, 0.8125, 0.5, 0.7812, 0.5, 0.7812, 0.5, 0.8125, 0.5, 0.5312, 0.5, 0.5, 0.5, 0.5, 0.5, 0.5312, 0.5, 0.25, 0.5, 0.2188, 0.5, 0.2188, 0.5, 0.25, 0.5, 0.9375, 0.5, 0.9062, 0.5, 0.9062, 0.5, 0.9375, 0.5, 0.6562, 0.5, 0.625, 0.5, 0.625, 0.5, 0.6562, 0.5, 0.375, 0.5, 0.3438, 0.5, 0.3438, 0.5, 0.375, 0.5, 0.09375, 0.5, 0.0625, 0.5, 0.0625, 0.5, 0.09375, 0.5, 0.7812, 0.5, 0.75, 0.5, 0.75, 0.5, 0.7812, 0.5, 0.5, 0.5, 0.4688, 0.5, 0.4688, 0.5, 0.5, 0.5, 0.2188, 0.5, 0.1875, 0.5, 0.1875, 0.5, 0.2188, 0.5, 0.9062, 0.5, 0.875, 0.5, 0.875, 0.5, 0.9062, 0.5, 0.625, 0.5, 0.5938, 0.5, 0.5938, 0.5, 0.625, 0.5, 0.3438, 0.5, 0.3125, 0.5, 0.3125, 0.5, 0.3438, 0.5, 0.0625, 0.5, 0.03125, 0.5, 0.03125, 0.5, 0.0625, 0.5, 0.75, 0.5, 0.7188, 0.5, 0.7188, 0.5, 0.75, 0.5, 0.4688, 0.5, 0.4375, 0.5, 0.4375, 0.5, 0.4688, 0.5, 0.1875, 0.5, 0.1562, 0.5, 0.1562, 0.5, 0.1875, 0.5, 0.875, 0.5, 0.8438, 0.5, 0.8438, 0.5, 0.875, 0.5, 0.5938, 0.5, 0.5625, 0.5, 0.5625, 0.5, 0.5938, 0.5, 0.3125, 0.5, 0.2812, 0.5, 0.2812, 0.5, 0.3125, 0.5, 1.0, 0.5, 0.9688, 0.5, 0.9688, 0.5, 1.0, 0.5, 0.03125, 0.5, 0.0, 0.5, 0.0, 0.5, 0.03125, 0.5, 0.03125, 0.5, 0.03125, 0.75, 0.0, 0.75, 0.0, 0.5, 0.0625, 0.5, 0.0625, 0.75, 0.03125, 0.75, 0.03125, 0.5, 0.09375, 0.5, 0.09375, 0.75, 0.0625, 0.75, 0.0625, 0.5, 0.125, 0.5, 0.125, 0.75, 0.09375, 0.75, 0.09375, 0.5, 0.1562, 0.5, 0.1562, 0.75, 0.125, 0.75, 0.125, 0.5, 0.1875, 0.5, 0.1875, 0.75, 0.1562, 0.75, 0.1562, 0.5, 0.2188, 0.5, 0.2188, 0.75, 0.1875, 0.75, 0.1875, 0.5, 0.25, 0.5, 0.25, 0.75, 0.2188, 0.75, 0.2188, 0.5, 0.2812, 0.5, 0.2812, 0.75, 0.25, 0.75, 0.25, 0.5, 0.3125, 0.5, 0.3125, 0.75, 0.2812, 0.75, 0.2812, 0.5, 0.3438, 0.5, 0.3438, 0.75, 0.3125, 0.75, 0.3125, 0.5, 0.375, 0.5, 0.375, 0.75, 0.3438, 0.75, 0.3438, 0.5, 0.4062, 0.5, 0.4062, 0.75, 0.375, 0.75, 0.375, 0.5, 0.4375, 0.5, 0.4375, 0.75, 0.4062, 0.75, 0.4062, 0.5, 0.4688, 0.5, 0.4688, 0.75, 0.4375, 0.75, 0.4375, 0.5, 0.5, 0.5, 0.5, 0.75, 0.4688, 0.75, 0.4688, 0.5, 0.5312, 0.5, 0.5312, 0.75, 0.5, 0.75, 0.5, 0.5, 0.5625, 0.5, 0.5625, 0.75, 0.5312, 0.75, 0.5312, 0.5, 0.5938, 0.5, 0.5938, 0.75, 0.5625, 0.75, 0.5625, 0.5, 0.625, 0.5, 0.625, 0.75, 0.5938, 0.75, 0.5938, 0.5, 0.6562, 0.5, 0.6562, 0.75, 0.625, 0.75, 0.625, 0.5, 0.6875, 0.5, 0.6875, 0.75, 0.6562, 0.75, 0.6562, 0.5, 0.7188, 0.5, 0.7188, 0.75, 0.6875, 0.75, 0.6875, 0.5, 0.75, 0.5, 0.75, 0.75, 0.7188, 0.75, 0.7188, 0.5, 0.7812, 0.5, 0.7812, 0.75, 0.75, 0.75, 0.75, 0.5, 0.8125, 0.5, 0.8125, 0.75, 0.7812, 0.75, 0.7812, 0.5, 0.8438, 0.5, 0.8438, 0.75, 0.8125, 0.75, 0.8125, 0.5, 0.875, 0.5, 0.875, 0.75, 0.8438, 0.75, 0.8438, 0.5, 0.9062, 0.5, 0.9062, 0.75, 0.875, 0.75, 0.875, 0.5, 0.9375, 0.5, 0.9375, 0.75, 0.9062, 0.75, 0.9062, 0.5, 0.9688, 0.5, 0.9688, 0.75, 0.9375, 0.75, 0.9375, 0.5, 1.0, 0.5, 1.0, 0.75, 0.9688, 0.75, 0.9688, 0.5, 0.375, 1.0, 0.4062, 1.0, 0.4062, 1.0, 0.375, 1.0, 0.5938, 1.0, 0.625, 1.0, 0.625, 1.0, 0.5938, 1.0, 0.1875, 1.0, 0.2188, 1.0, 0.2188, 1.0, 0.1875, 1.0, 0.3438, 1.0, 0.375, 1.0, 0.375, 1.0, 0.3438, 1.0, 0.125, 1.0, 0.1562, 1.0, 0.1562, 1.0, 0.125, 1.0, 0.9062, 1.0, 0.9375, 1.0, 0.9375, 1.0, 0.9062, 1.0, 0.3125, 1.0, 0.3438, 1.0, 0.3438, 1.0, 0.3125, 1.0, 0.0, 1.0, 0.03125, 1.0, 0.03125, 1.0, 0.0, 1.0, 0.75, 1.0, 0.7812, 1.0, 0.7812, 1.0, 0.75, 1.0, 0.2812, 1.0, 0.3125, 1.0, 0.3125, 1.0, 0.2812, 1.0, 0.7188, 1.0, 0.75, 1.0, 0.75, 1.0, 0.7188, 1.0, 0.25, 1.0, 0.2812, 1.0, 0.2812, 1.0, 0.25, 1.0, 0.5312, 1.0, 0.5625, 1.0, 0.5625, 1.0, 0.5312, 1.0, 0.2188, 1.0, 0.25, 1.0, 0.25, 1.0, 0.2188, 1.0, 0.5, 1.0, 0.5312, 1.0, 0.5312, 1.0, 0.5, 1.0, 0.09375, 1.0, 0.125, 1.0, 0.125, 1.0, 0.09375, 1.0, 0.4688, 1.0, 0.5, 1.0, 0.5, 1.0, 0.4688, 1.0, 0.9688, 1.0, 1.0, 1.0, 1.0, 1.0, 0.9688, 1.0, 0.0625, 1.0, 0.09375, 1.0, 0.09375, 1.0, 0.0625, 1.0, 0.4375, 1.0, 0.4688, 1.0, 0.4688, 1.0, 0.4375, 1.0, 0.9375, 1.0, 0.9688, 1.0, 0.9688, 1.0, 0.9375, 1.0, 0.03125, 1.0, 0.0625, 1.0, 0.0625, 1.0, 0.03125, 1.0, 0.4062, 1.0, 0.4375, 1.0, 0.4375, 1.0, 0.4062, 1.0, 0.875, 1.0, 0.9062, 1.0, 0.9062, 1.0, 0.875, 1.0, 0.1562, 1.0, 0.1875, 1.0, 0.1875, 1.0, 0.1562, 1.0, 0.8438, 1.0, 0.875, 1.0, 0.875, 1.0, 0.8438, 1.0, 0.7812, 1.0, 0.8125, 1.0, 0.8125, 1.0, 0.7812, 1.0, 0.8125, 1.0, 0.8438, 1.0, 0.8438, 1.0, 0.8125, 1.0, 0.6875, 1.0, 0.7188, 1.0, 0.7188, 1.0, 0.6875, 1.0, 0.6562, 1.0, 0.6875, 1.0, 0.6875, 1.0, 0.6562, 1.0, 0.5625, 1.0, 0.5938, 1.0, 0.5938, 1.0, 0.5625, 1.0, 0.625, 1.0, 0.6562, 1.0, 0.6562, 1.0, 0.625, 1.0, 0.2968, 0.4854, 0.25, 0.49, 0.2032, 0.4854, 0.1582, 0.4717, 0.1167, 0.4496, 0.08029, 0.4197, 0.05045, 0.3833, 0.02827, 0.3418, 0.01461, 0.2968, 0.01, 0.25, 0.01461, 0.2032, 0.02827, 0.1582, 0.05045, 0.1167, 0.08029, 0.08029, 0.1167, 0.05045, 0.1582, 0.02827, 0.2032, 0.01461, 0.25, 0.01, 0.2968, 0.01461, 0.3418, 0.02827, 0.3833, 0.05045, 0.4197, 0.08029, 0.4496, 0.1167, 0.4717, 0.1582, 0.4854, 0.2032, 0.49, 0.25, 0.4854, 0.2968, 0.4717, 0.3418, 0.4496, 0.3833, 0.4197, 0.4197, 0.3833, 0.4496, 0.3418, 0.4717, 1.0, 0.75, 0.9688, 0.75, 0.9688, 1.0, 1.0, 1.0, 0.9688, 0.75, 0.9375, 0.75, 0.9375, 1.0, 0.9688, 1.0, 0.9375, 0.75, 0.9062, 0.75, 0.9062, 1.0, 0.9375, 1.0, 0.9062, 0.75, 0.875, 0.75, 0.875, 1.0, 0.9062, 1.0, 0.875, 0.75, 0.8438, 0.75, 0.8438, 1.0, 0.875, 1.0, 0.8438, 0.75, 0.8125, 0.75, 0.8125, 1.0, 0.8438, 1.0, 0.8125, 0.75, 0.7812, 0.75, 0.7812, 1.0, 0.8125, 1.0, 0.7812, 0.75, 0.75, 0.75, 0.75, 1.0, 0.7812, 1.0, 0.75, 0.75, 0.7188, 0.75, 0.7188, 1.0, 0.75, 1.0, 0.7188, 0.75, 0.6875, 0.75, 0.6875, 1.0, 0.7188, 1.0, 0.6875, 0.75, 0.6562, 0.75, 0.6562, 1.0, 0.6875, 1.0, 0.6562, 0.75, 0.625, 0.75, 0.625, 1.0, 0.6562, 1.0, 0.625, 0.75, 0.5938, 0.75, 0.5938, 1.0, 0.625, 1.0, 0.5938, 0.75, 0.5625, 0.75, 0.5625, 1.0, 0.5938, 1.0, 0.5625, 0.75, 0.5312, 0.75, 0.5312, 1.0, 0.5625, 1.0, 0.5312, 0.75, 0.5, 0.75, 0.5, 1.0, 0.5312, 1.0, 0.5, 0.75, 0.4688, 0.75, 0.4688, 1.0, 0.5, 1.0, 0.4688, 0.75, 0.4375, 0.75, 0.4375, 1.0, 0.4688, 1.0, 0.4375, 0.75, 0.4062, 0.75, 0.4062, 1.0, 0.4375, 1.0, 0.4062, 0.75, 0.375, 0.75, 0.375, 1.0, 0.4062, 1.0, 0.375, 0.75, 0.3438, 0.75, 0.3438, 1.0, 0.375, 1.0, 0.3438, 0.75, 0.3125, 0.75, 0.3125, 1.0, 0.3438, 1.0, 0.3125, 0.75, 0.2812, 0.75, 0.2812, 1.0, 0.3125, 1.0, 0.2812, 0.75, 0.25, 0.75, 0.25, 1.0, 0.2812, 1.0, 0.25, 0.75, 0.2188, 0.75, 0.2188, 1.0, 0.25, 1.0, 0.2188, 0.75, 0.1875, 0.75, 0.1875, 1.0, 0.2188, 1.0, 0.1875, 0.75, 0.1562, 0.75, 0.1562, 1.0, 0.1875, 1.0, 0.1562, 0.75, 0.125, 0.75, 0.125, 1.0, 0.1562, 1.0, 0.125, 0.75, 0.09375, 0.75, 0.09375, 1.0, 0.125, 1.0, 0.09375, 0.75, 0.0625, 0.75, 0.0625, 1.0, 0.09375, 1.0, 0.8438, 1.0, 0.8438, 1.0, 0.875, 1.0, 0.875, 1.0, 0.0625, 0.75, 0.03125, 0.75, 0.03125, 1.0, 0.0625, 1.0, 0.03125, 0.75, 0.0, 0.75, 0.0, 1.0, 0.03125, 1.0, 0.7188, 0.5, 0.7188, 0.5, 0.6875, 0.5, 0.6875, 0.5, 0.5625, 1.0, 0.5625, 1.0, 0.5938, 1.0, 0.5938, 1.0, 0.2812, 1.0, 0.2812, 1.0, 0.3125, 1.0, 0.3125, 1.0, 0.9688, 1.0, 0.9688, 1.0, 1.0, 1.0, 1.0, 1.0, 0.0, 1.0, 0.0, 1.0, 0.03125, 1.0, 0.03125, 1.0, 0.6875, 1.0, 0.6875, 1.0, 0.7188, 1.0, 0.7188, 1.0, 0.4062, 1.0, 0.4062, 1.0, 0.4375, 1.0, 0.4375, 1.0, 0.125, 1.0, 0.125, 1.0, 0.1562, 1.0, 0.1562, 1.0, 0.8125, 1.0, 0.8125, 1.0, 0.8438, 1.0, 0.8438, 1.0, 0.5312, 1.0, 0.5312, 1.0, 0.5625, 1.0, 0.5625, 1.0, 0.25, 1.0, 0.25, 1.0, 0.2812, 1.0, 0.2812, 1.0, 0.9375, 1.0, 0.9375, 1.0, 0.9688, 1.0, 0.9688, 1.0, 0.6562, 1.0, 0.6562, 1.0, 0.6875, 1.0, 0.6875, 1.0, 0.375, 1.0, 0.375, 1.0, 0.4062, 1.0, 0.4062, 1.0, 0.09375, 1.0, 0.09375, 1.0, 0.125, 1.0, 0.125, 1.0, 0.7812, 1.0, 0.7812, 1.0, 0.8125, 1.0, 0.8125, 1.0, 0.5, 1.0, 0.5, 1.0, 0.5312, 1.0, 0.5312, 1.0, 0.2188, 1.0, 0.2188, 1.0, 0.25, 1.0, 0.25, 1.0, 0.9062, 1.0, 0.9062, 1.0, 0.9375, 1.0, 0.9375, 1.0, 0.625, 1.0, 0.625, 1.0, 0.6562, 1.0, 0.6562, 1.0, 0.3438, 1.0, 0.3438, 1.0, 0.375, 1.0, 0.375, 1.0, 0.0625, 1.0, 0.0625, 1.0, 0.09375, 1.0, 0.09375, 1.0, 0.75, 1.0, 0.75, 1.0, 0.7812, 1.0, 0.7812, 1.0, 0.4688, 1.0, 0.4688, 1.0, 0.5, 1.0, 0.5, 1.0, 0.1875, 1.0, 0.1875, 1.0, 0.2188, 1.0, 0.2188, 1.0, 0.875, 1.0, 0.875, 1.0, 0.9062, 1.0, 0.9062, 1.0, 0.5938, 1.0, 0.5938, 1.0, 0.625, 1.0, 0.625, 1.0, 0.3125, 1.0, 0.3125, 1.0, 0.3438, 1.0, 0.3438, 1.0, 0.03125, 1.0, 0.03125, 1.0, 0.0625, 1.0, 0.0625, 1.0, 0.7188, 1.0, 0.7188, 1.0, 0.75, 1.0, 0.75, 1.0, 0.4375, 1.0, 0.4375, 1.0, 0.4688, 1.0, 0.4688, 1.0, 0.1562, 1.0, 0.1562, 1.0, 0.1875, 1.0, 0.1875, 1.0, 0.5, 1.0, 0.5, 1.0, 0.5312, 1.0, 0.5312, 1.0, 0.4062, 1.0, 0.4062, 1.0, 0.4375, 1.0, 0.4375, 1.0, 0.9062, 1.0, 0.9062, 1.0, 0.9375, 1.0, 0.9375, 1.0, 0.0625, 1.0, 0.0625, 1.0, 0.09375, 1.0, 0.09375, 1.0, 0.4688, 1.0, 0.4688, 1.0, 0.5, 1.0, 0.5, 1.0, 0.875, 1.0, 0.875, 1.0, 0.9062, 1.0, 0.9062, 1.0, 0.03125, 1.0, 0.03125, 1.0, 0.0625, 1.0, 0.0625, 1.0, 0.4375, 1.0, 0.4375, 1.0, 0.4688, 1.0, 0.4688, 1.0, 0.8438, 1.0, 0.8438, 1.0, 0.875, 1.0, 0.875, 1.0, 0.0, 1.0, 0.0, 1.0, 0.03125, 1.0, 0.03125, 1.0, 0.4062, 1.0, 0.4062, 1.0, 0.4375, 1.0, 0.4375, 1.0, 0.8125, 1.0, 0.8125, 1.0, 0.8438, 1.0, 0.8438, 1.0, 0.375, 1.0, 0.375, 1.0, 0.4062, 1.0, 0.4062, 1.0, 0.7812, 1.0, 0.7812, 1.0, 0.8125, 1.0, 0.8125, 1.0, 0.3438, 1.0, 0.3438, 1.0, 0.375, 1.0, 0.375, 1.0, 0.75, 1.0, 0.75, 1.0, 0.7812, 1.0, 0.7812, 1.0, 0.3125, 1.0, 0.3125, 1.0, 0.3438, 1.0, 0.3438, 1.0, 0.7188, 1.0, 0.7188, 1.0, 0.75, 1.0, 0.75, 1.0, 0.2812, 1.0, 0.2812, 1.0, 0.3125, 1.0, 0.3125, 1.0, 0.6875, 1.0, 0.6875, 1.0, 0.7188, 1.0, 0.7188, 1.0, 0.25, 1.0, 0.25, 1.0, 0.2812, 1.0, 0.2812, 1.0, 0.6562, 1.0, 0.6562, 1.0, 0.6875, 1.0, 0.6875, 1.0, 0.2188, 1.0, 0.2188, 1.0, 0.25, 1.0, 0.25, 1.0, 0.625, 1.0, 0.625, 1.0, 0.6562, 1.0, 0.6562, 1.0, 0.1875, 1.0, 0.1875, 1.0, 0.2188, 1.0, 0.2188, 1.0, 0.5938, 1.0, 0.5938, 1.0, 0.625, 1.0, 0.625, 1.0, 0.1562, 1.0, 0.1562, 1.0, 0.1875, 1.0, 0.1875, 1.0, 0.5625, 1.0, 0.5625, 1.0, 0.5938, 1.0, 0.5938, 1.0, 0.9688, 1.0, 0.9688, 1.0, 1.0, 1.0, 1.0, 1.0, 0.125, 1.0, 0.125, 1.0, 0.1562, 1.0, 0.1562, 1.0, 0.5312, 1.0, 0.5312, 1.0, 0.5625, 1.0, 0.5625, 1.0, 0.9375, 1.0, 0.9375, 1.0, 0.9688, 1.0, 0.9688, 1.0, 0.09375, 1.0, 0.09375, 1.0, 0.125, 1.0, 0.125, 1.0, 0.8125, 1.0, 0.8125, 1.0, 0.8438, 1.0, 0.8438, 1.0, 0.375, 1.0, 0.375, 1.0, 0.4062, 1.0, 0.4062, 1.0, 0.7812, 1.0, 0.7812, 1.0, 0.8125, 1.0, 0.8125, 1.0, 0.3438, 1.0, 0.3438, 1.0, 0.375, 1.0, 0.375, 1.0, 0.75, 1.0, 0.75, 1.0, 0.7812, 1.0, 0.7812, 1.0, 0.3125, 1.0, 0.3125, 1.0, 0.3438, 1.0, 0.3438, 1.0, 0.7188, 1.0, 0.7188, 1.0, 0.75, 1.0, 0.75, 1.0, 0.2812, 1.0, 0.2812, 1.0, 0.3125, 1.0, 0.3125, 1.0, 0.6875, 1.0, 0.6875, 1.0, 0.7188, 1.0, 0.7188, 1.0, 0.25, 1.0, 0.25, 1.0, 0.2812, 1.0, 0.2812, 1.0, 0.6562, 1.0, 0.6562, 1.0, 0.6875, 1.0, 0.6875, 1.0, 0.2188, 1.0, 0.2188, 1.0, 0.25, 1.0, 0.25, 1.0, 0.625, 1.0, 0.625, 1.0, 0.6562, 1.0, 0.6562, 1.0, 0.1875, 1.0, 0.1875, 1.0, 0.2188, 1.0, 0.2188, 1.0, 0.5938, 1.0, 0.5938, 1.0, 0.625, 1.0, 0.625, 1.0, 0.1562, 1.0, 0.1562, 1.0, 0.1875, 1.0, 0.1875, 1.0, 0.5625, 1.0, 0.5625, 1.0, 0.5938, 1.0, 0.5938, 1.0, 0.9688, 1.0, 0.9688, 1.0, 1.0, 1.0, 1.0, 1.0, 0.125, 1.0, 0.125, 1.0, 0.1562, 1.0, 0.1562, 1.0, 0.5312, 1.0, 0.5312, 1.0, 0.5625, 1.0, 0.5625, 1.0, 0.9375, 1.0, 0.9375, 1.0, 0.9688, 1.0, 0.9688, 1.0, 0.09375, 1.0, 0.09375, 1.0, 0.125, 1.0, 0.125, 1.0, 0.5, 1.0, 0.5, 1.0, 0.5312, 1.0, 0.5312, 1.0, 0.9062, 1.0, 0.9062, 1.0, 0.9375, 1.0, 0.9375, 1.0, 0.0625, 1.0, 0.0625, 1.0, 0.09375, 1.0, 0.09375, 1.0, 0.4688, 1.0, 0.4688, 1.0, 0.5, 1.0, 0.5, 1.0, 0.875, 1.0, 0.875, 1.0, 0.9062, 1.0, 0.9062, 1.0, 0.03125, 1.0, 0.03125, 1.0, 0.0625, 1.0, 0.0625, 1.0, 0.4375, 1.0, 0.4375, 1.0, 0.4688, 1.0, 0.4688, 1.0, 0.8438, 1.0, 0.8438, 1.0, 0.875, 1.0, 0.875, 1.0, 0.0, 1.0, 0.0, 1.0, 0.03125, 1.0, 0.03125, 1.0, 0.4375, 0.5, 0.4375, 0.5, 0.4062, 0.5, 0.4062, 0.5, 0.1562, 0.5, 0.1562, 0.5, 0.125, 0.5, 0.125, 0.5, 0.8438, 0.5, 0.8438, 0.5, 0.8125, 0.5, 0.8125, 0.5, 0.5625, 0.5, 0.5625, 0.5, 0.5312, 0.5, 0.5312, 0.5, 0.2812, 0.5, 0.2812, 0.5, 0.25, 0.5, 0.25, 0.5, 0.9688, 0.5, 0.9688, 0.5, 0.9375, 0.5, 0.9375, 0.5, 0.6875, 0.5, 0.6875, 0.5, 0.6562, 0.5, 0.6562, 0.5, 0.4062, 0.5, 0.4062, 0.5, 0.375, 0.5, 0.375, 0.5, 0.125, 0.5, 0.125, 0.5, 0.09375, 0.5, 0.09375, 0.5, 0.8125, 0.5, 0.8125, 0.5, 0.7812, 0.5, 0.7812, 0.5, 0.5312, 0.5, 0.5312, 0.5, 0.5, 0.5, 0.5, 0.5, 0.25, 0.5, 0.25, 0.5, 0.2188, 0.5, 0.2188, 0.5, 0.9375, 0.5, 0.9375, 0.5, 0.9062, 0.5, 0.9062, 0.5, 0.6562, 0.5, 0.6562, 0.5, 0.625, 0.5, 0.625, 0.5, 0.375, 0.5, 0.375, 0.5, 0.3438, 0.5, 0.3438, 0.5, 0.09375, 0.5, 0.09375, 0.5, 0.0625, 0.5, 0.0625, 0.5, 0.7812, 0.5, 0.7812, 0.5, 0.75, 0.5, 0.75, 0.5, 0.5, 0.5, 0.5, 0.5, 0.4688, 0.5, 0.4688, 0.5, 0.2188, 0.5, 0.2188, 0.5, 0.1875, 0.5, 0.1875, 0.5, 0.9062, 0.5, 0.9062, 0.5, 0.875, 0.5, 0.875, 0.5, 0.625, 0.5, 0.625, 0.5, 0.5938, 0.5, 0.5938, 0.5, 0.3438, 0.5, 0.3438, 0.5, 0.3125, 0.5, 0.3125, 0.5, 0.0625, 0.5, 0.0625, 0.5, 0.03125, 0.5, 0.03125, 0.5, 0.75, 0.5, 0.75, 0.5, 0.7188, 0.5, 0.7188, 0.5, 0.4688, 0.5, 0.4688, 0.5, 0.4375, 0.5, 0.4375, 0.5, 0.1875, 0.5, 0.1875, 0.5, 0.1562, 0.5, 0.1562, 0.5, 0.875, 0.5, 0.875, 0.5, 0.8438, 0.5, 0.8438, 0.5, 0.5938, 0.5, 0.5938, 0.5, 0.5625, 0.5, 0.5625, 0.5, 0.3125, 0.5, 0.3125, 0.5, 0.2812, 0.5, 0.2812, 0.5, 1.0, 0.5, 1.0, 0.5, 0.9688, 0.5, 0.9688, 0.5, 0.03125, 0.5, 0.03125, 0.5, 0.0, 0.5, 0.0, 0.5, 0.03125, 0.5, 0.0, 0.5, 0.0, 0.75, 0.03125, 0.75, 0.0625, 0.5, 0.03125, 0.5, 0.03125, 0.75, 0.0625, 0.75, 0.09375, 0.5, 0.0625, 0.5, 0.0625, 0.75, 0.09375, 0.75, 0.125, 0.5, 0.09375, 0.5, 0.09375, 0.75, 0.125, 0.75, 0.1562, 0.5, 0.125, 0.5, 0.125, 0.75, 0.1562, 0.75, 0.1875, 0.5, 0.1562, 0.5, 0.1562, 0.75, 0.1875, 0.75, 0.2188, 0.5, 0.1875, 0.5, 0.1875, 0.75, 0.2188, 0.75, 0.25, 0.5, 0.2188, 0.5, 0.2188, 0.75, 0.25, 0.75, 0.2812, 0.5, 0.25, 0.5, 0.25, 0.75, 0.2812, 0.75, 0.3125, 0.5, 0.2812, 0.5, 0.2812, 0.75, 0.3125, 0.75, 0.3438, 0.5, 0.3125, 0.5, 0.3125, 0.75, 0.3438, 0.75, 0.375, 0.5, 0.3438, 0.5, 0.3438, 0.75, 0.375, 0.75, 0.4062, 0.5, 0.375, 0.5, 0.375, 0.75, 0.4062, 0.75, 0.4375, 0.5, 0.4062, 0.5, 0.4062, 0.75, 0.4375, 0.75, 0.4688, 0.5, 0.4375, 0.5, 0.4375, 0.75, 0.4688, 0.75, 0.5, 0.5, 0.4688, 0.5, 0.4688, 0.75, 0.5, 0.75, 0.5312, 0.5, 0.5, 0.5, 0.5, 0.75, 0.5312, 0.75, 0.5625, 0.5, 0.5312, 0.5, 0.5312, 0.75, 0.5625, 0.75, 0.5938, 0.5, 0.5625, 0.5, 0.5625, 0.75, 0.5938, 0.75, 0.625, 0.5, 0.5938, 0.5, 0.5938, 0.75, 0.625, 0.75, 0.6562, 0.5, 0.625, 0.5, 0.625, 0.75, 0.6562, 0.75, 0.6875, 0.5, 0.6562, 0.5, 0.6562, 0.75, 0.6875, 0.75, 0.7188, 0.5, 0.6875, 0.5, 0.6875, 0.75, 0.7188, 0.75, 0.75, 0.5, 0.7188, 0.5, 0.7188, 0.75, 0.75, 0.75, 0.7812, 0.5, 0.75, 0.5, 0.75, 0.75, 0.7812, 0.75, 0.8125, 0.5, 0.7812, 0.5, 0.7812, 0.75, 0.8125, 0.75, 0.8438, 0.5, 0.8125, 0.5, 0.8125, 0.75, 0.8438, 0.75, 0.875, 0.5, 0.8438, 0.5, 0.8438, 0.75, 0.875, 0.75, 0.9062, 0.5, 0.875, 0.5, 0.875, 0.75, 0.9062, 0.75, 0.9375, 0.5, 0.9062, 0.5, 0.9062, 0.75, 0.9375, 0.75, 0.9688, 0.5, 0.9375, 0.5, 0.9375, 0.75, 0.9688, 0.75, 1.0, 0.5, 0.9688, 0.5, 0.9688, 0.75, 1.0, 0.75, 0.375, 1.0, 0.375, 1.0, 0.4062, 1.0, 0.4062, 1.0, 0.5938, 1.0, 0.5938, 1.0, 0.625, 1.0, 0.625, 1.0, 0.1875, 1.0, 0.1875, 1.0, 0.2188, 1.0, 0.2188, 1.0, 0.3438, 1.0, 0.3438, 1.0, 0.375, 1.0, 0.375, 1.0, 0.125, 1.0, 0.125, 1.0, 0.1562, 1.0, 0.1562, 1.0, 0.9062, 1.0, 0.9062, 1.0, 0.9375, 1.0, 0.9375, 1.0, 0.3125, 1.0, 0.3125, 1.0, 0.3438, 1.0, 0.3438, 1.0, 0.0, 1.0, 0.0, 1.0, 0.03125, 1.0, 0.03125, 1.0, 0.75, 1.0, 0.75, 1.0, 0.7812, 1.0, 0.7812, 1.0, 0.2812, 1.0, 0.2812, 1.0, 0.3125, 1.0, 0.3125, 1.0, 0.7188, 1.0, 0.7188, 1.0, 0.75, 1.0, 0.75, 1.0, 0.25, 1.0, 0.25, 1.0, 0.2812, 1.0, 0.2812, 1.0, 0.5312, 1.0, 0.5312, 1.0, 0.5625, 1.0, 0.5625, 1.0, 0.2188, 1.0, 0.2188, 1.0, 0.25, 1.0, 0.25, 1.0, 0.5, 1.0, 0.5, 1.0, 0.5312, 1.0, 0.5312, 1.0, 0.09375, 1.0, 0.09375, 1.0, 0.125, 1.0, 0.125, 1.0, 0.4688, 1.0, 0.4688, 1.0, 0.5, 1.0, 0.5, 1.0, 0.9688, 1.0, 0.9688, 1.0, 1.0, 1.0, 1.0, 1.0, 0.0625, 1.0, 0.0625, 1.0, 0.09375, 1.0, 0.09375, 1.0, 0.4375, 1.0, 0.4375, 1.0, 0.4688, 1.0, 0.4688, 1.0, 0.9375, 1.0, 0.9375, 1.0, 0.9688, 1.0, 0.9688, 1.0, 0.03125, 1.0, 0.03125, 1.0, 0.0625, 1.0, 0.0625, 1.0, 0.4062, 1.0, 0.4062, 1.0, 0.4375, 1.0, 0.4375, 1.0, 0.875, 1.0, 0.875, 1.0, 0.9062, 1.0, 0.9062, 1.0, 0.1562, 1.0, 0.1562, 1.0, 0.1875, 1.0, 0.1875, 1.0, 0.8438, 1.0, 0.8438, 1.0, 0.875, 1.0, 0.875, 1.0, 0.7812, 1.0, 0.7812, 1.0, 0.8125, 1.0, 0.8125, 1.0, 0.8125, 1.0, 0.8125, 1.0, 0.8438, 1.0, 0.8438, 1.0, 0.6875, 1.0, 0.6875, 1.0, 0.7188, 1.0, 0.7188, 1.0, 0.6562, 1.0, 0.6562, 1.0, 0.6875, 1.0, 0.6875, 1.0, 0.5625, 1.0, 0.5625, 1.0, 0.5938, 1.0, 0.5938, 1.0, 0.625, 1.0, 0.625, 1.0, 0.6562, 1.0, 0.6562, 1.0, 0.2968, 0.4854, 0.3418, 0.4717, 0.3833, 0.4496, 0.4197, 0.4197, 0.4496, 0.3833, 0.4717, 0.3418, 0.4854, 0.2968, 0.49, 0.25, 0.4854, 0.2032, 0.4717, 0.1582, 0.4496, 0.1167, 0.4197, 0.08029, 0.3833, 0.05045, 0.3418, 0.02827, 0.2968, 0.01461, 0.25, 0.01, 0.2032, 0.01461, 0.1582, 0.02827, 0.1167, 0.05045, 0.08029, 0.08029, 0.05045, 0.1167, 0.02827, 0.1582, 0.01461, 0.2032, 0.01, 0.25, 0.01461, 0.2968, 0.02827, 0.3418, 0.05045, 0.3833, 0.08029, 0.4197, 0.1167, 0.4496, 0.1582, 0.4717, 0.2032, 0.4854, 0.25, 0.49])
me_cylinder_001.update()

# ---- objects
ob_light = bpy.data.objects.new('Light', light_light)
ob_camera = bpy.data.objects.new('Camera', cam_camera)
ob_cylinder = bpy.data.objects.new('Cylinder', me_cylinder_001)

# ---- transforms, parenting, visibility, modifiers, constraints
ob_light.location = (4.076, 1.005, 5.904)
ob_light.rotation_euler = (0.6503, 0.05522, 1.866)
ob_light.lock_rotations_4d = False
ob_light.empty_display_type = 'ARROWS'
ob_light.color = (0.0, 0.0, 0.0, 0.0)
ob_light.lineart.crease_threshold = 0.0
ob_camera.location = (7.359, -6.926, 4.958)
ob_camera.rotation_euler = (1.109, 0.0, 0.8149)
ob_camera.lock_rotations_4d = False
ob_camera.empty_display_type = 'ARROWS'
ob_camera.color = (0.0, 0.0, 0.0, 0.0)
ob_camera.display_type = 'WIRE'
ob_camera.lineart.crease_threshold = 0.0
ob_cylinder.location = (0.0, 0.0, -1.0)
_m = ob_cylinder.modifiers.new('Boolean', 'BOOLEAN')
_m.operation = 'UNION'

# ---- collection membership
col_collection.objects.link(ob_light)
col_collection.objects.link(ob_camera)
col_collection.objects.link(ob_cylinder)

# ---- scene / render settings (as saved in the file)
scene.camera = ob_camera
scene.frame_start = 1; scene.frame_end = 250; scene.frame_set(189)
scene.render.engine = 'BLENDER_EEVEE_NEXT'
bpy.context.view_layer.update()
